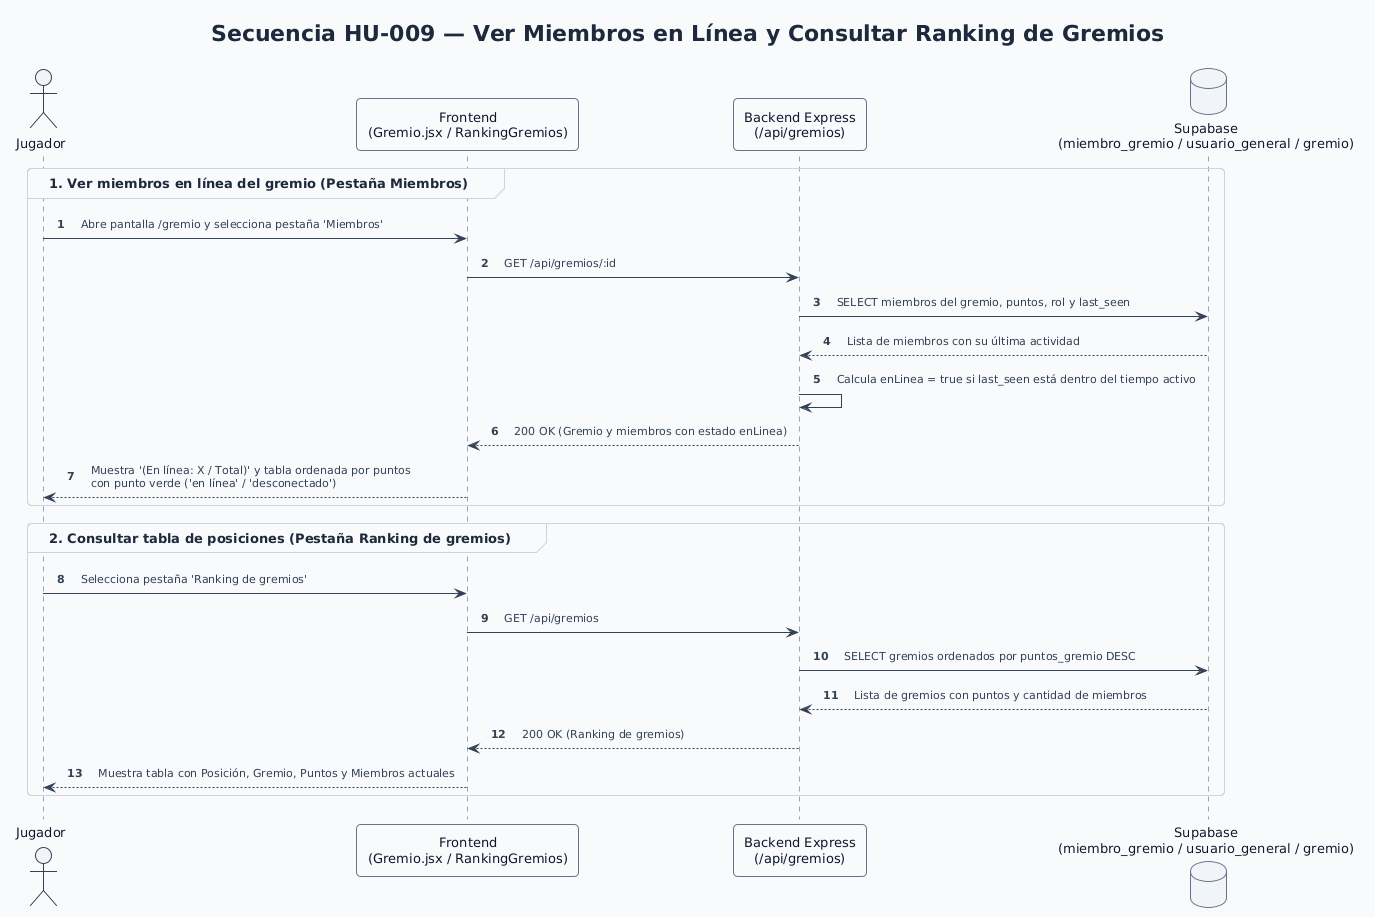

The diagram above was rendered by PlantUML. Its source (embedded in the PNG):
@startuml secuencia_09_miembros_en_linea_ranking
' Hoja de estilo minimalista y moderna para PlantUML (Huertos.ec)
!theme plain
skinparam backgroundColor #FFFFFF
skinparam shadowing false
skinparam roundCorner 8
skinparam defaultFontName "Segoe UI, Inter, Arial, sans-serif"
skinparam defaultFontSize 13
skinparam defaultFontColor #1E293B
skinparam Padding 6
skinparam nodesep 40
skinparam ranksep 40

skinparam Arrow {
  Color #475569
  FontColor #334155
  FontSize 11
  Thickness 1
}

skinparam Class {
  BackgroundColor #FFFFFF
  HeaderBackgroundColor #F1F5F9
  BorderColor #CBD5E1
  BorderThickness 1
  FontColor #0F172A
  FontSize 13
  AttributeFontColor #334155
  AttributeFontSize 12
  StereotypeFontColor #64748B
  StereotypeFontSize 10
}

skinparam Package {
  BackgroundColor #F8FAFC
  BorderColor #CBD5E1
  BorderThickness 1
  FontColor #0F172A
  FontStyle bold
}

skinparam Note {
  BackgroundColor #F8FAFC
  BorderColor #CBD5E1
  FontColor #475569
  FontSize 11
}

skinparam Node {
  BackgroundColor #F8FAFC
  BorderColor #94A3B8
  BorderThickness 1
  FontColor #0F172A
}

skinparam Component {
  BackgroundColor #FFFFFF
  BorderColor #64748B
  BorderThickness 1
  FontColor #0F172A
}

skinparam Database {
  BackgroundColor #F1F5F9
  BorderColor #64748B
  FontColor #0F172A
}

skinparam Cloud {
  BackgroundColor #F8FAFC
  BorderColor #94A3B8
  FontColor #0F172A
}

skinparam Sequence {
  ArrowColor #334155
  ArrowThickness 1
  LifeLineBorderColor #94A3B8
  LifeLineBackgroundColor #F8FAFC
  ParticipantBorderColor #64748B
  ParticipantBackgroundColor #F8FAFC
  ParticipantFontColor #0F172A
  ParticipantPadding 12
  ActorBorderColor #334155
  ActorBackgroundColor #F1F5F9
  ActorFontColor #0F172A
  GroupBorderColor #CBD5E1
  GroupBackgroundColor #F8FAFC
  BoxBorderColor #CBD5E1
  BoxBackgroundColor #F8FAFC
}

skinparam linetype polyline
autonumber

title Secuencia HU-009 — Ver Miembros en Línea y Consultar Ranking de Gremios

actor "Jugador" as J
participant "Frontend\n(Gremio.jsx / RankingGremios)" as FE
participant "Backend Express\n(/api/gremios)" as BE
database "Supabase\n(miembro_gremio / usuario_general / gremio)" as DB

group 1. Ver miembros en línea del gremio (Pestaña Miembros)
  J -> FE : Abre pantalla /gremio y selecciona pestaña 'Miembros'
  FE -> BE : GET /api/gremios/:id
  BE -> DB : SELECT miembros del gremio, puntos, rol y last_seen
  DB --> BE : Lista de miembros con su última actividad
  BE -> BE : Calcula enLinea = true si last_seen está dentro del tiempo activo
  BE --> FE : 200 OK (Gremio y miembros con estado enLinea)
  FE --> J : Muestra '(En línea: X / Total)' y tabla ordenada por puntos\ncon punto verde ('en línea' / 'desconectado')
end

group 2. Consultar tabla de posiciones (Pestaña Ranking de gremios)
  J -> FE : Selecciona pestaña 'Ranking de gremios'
  FE -> BE : GET /api/gremios
  BE -> DB : SELECT gremios ordenados por puntos_gremio DESC
  DB --> BE : Lista de gremios con puntos y cantidad de miembros
  BE --> FE : 200 OK (Ranking de gremios)
  FE --> J : Muestra tabla con Posición, Gremio, Puntos y Miembros actuales
end
@enduml